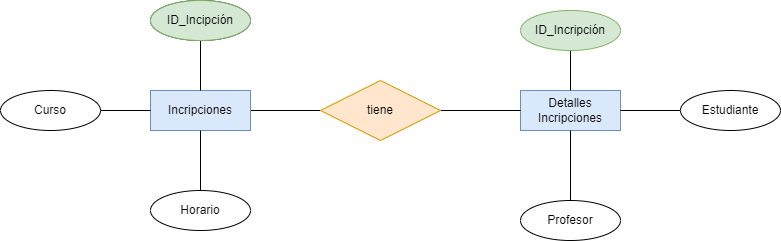

The diagram above was exported from draw.io. Its source (the exported page's mxGraphModel, read from the mxfile embedded in the PNG):
<mxGraphModel dx="1216" dy="779" grid="1" gridSize="10" guides="1" tooltips="1" connect="1" arrows="1" fold="1" page="1" pageScale="1" pageWidth="850" pageHeight="1100" math="0" shadow="0">
  <root>
    <mxCell id="0" />
    <mxCell id="1" parent="0" />
    <mxCell id="2" value="" style="edgeStyle=none;html=1;fontColor=#000000;endArrow=none;endFill=0;" edge="1" parent="1" source="4" target="7">
      <mxGeometry relative="1" as="geometry" />
    </mxCell>
    <mxCell id="3" value="1:1" style="edgeLabel;html=1;align=center;verticalAlign=middle;resizable=0;points=[];fontColor=#FFFFFF;" vertex="1" connectable="0" parent="2">
      <mxGeometry x="0.3143" y="2" relative="1" as="geometry">
        <mxPoint x="-26" y="-8" as="offset" />
      </mxGeometry>
    </mxCell>
    <mxCell id="4" value="Incripciones" style="whiteSpace=wrap;html=1;align=center;fillColor=#dae8fc;strokeColor=#6c8ebf;fontColor=#000000;" vertex="1" parent="1">
      <mxGeometry x="190" y="210" width="100" height="40" as="geometry" />
    </mxCell>
    <mxCell id="5" value="Detalles&lt;br&gt;Incripciones" style="whiteSpace=wrap;html=1;align=center;fillColor=#dae8fc;strokeColor=#6c8ebf;fontColor=#000000;" vertex="1" parent="1">
      <mxGeometry x="560" y="210" width="100" height="40" as="geometry" />
    </mxCell>
    <mxCell id="6" value="" style="edgeStyle=none;html=1;fontColor=#FFFFFF;endArrow=none;endFill=0;" edge="1" parent="1" source="7" target="5">
      <mxGeometry relative="1" as="geometry" />
    </mxCell>
    <mxCell id="7" value="tiene" style="shape=rhombus;perimeter=rhombusPerimeter;whiteSpace=wrap;html=1;align=center;fillColor=#ffe6cc;strokeColor=#d79b00;fontColor=#000000;" vertex="1" parent="1">
      <mxGeometry x="360" y="200" width="120" height="60" as="geometry" />
    </mxCell>
    <mxCell id="8" value="1:N" style="edgeLabel;html=1;align=center;verticalAlign=middle;resizable=0;points=[];fontColor=#FFFFFF;" vertex="1" connectable="0" parent="1">
      <mxGeometry x="510" y="220" as="geometry">
        <mxPoint x="35" y="-1" as="offset" />
      </mxGeometry>
    </mxCell>
    <mxCell id="9" value="1:N" style="edgeLabel;html=1;align=center;verticalAlign=middle;resizable=0;points=[];fontColor=#FFFFFF;" vertex="1" connectable="0" parent="1">
      <mxGeometry x="430" y="170" as="geometry">
        <mxPoint x="-12" y="6" as="offset" />
      </mxGeometry>
    </mxCell>
    <mxCell id="10" value="" style="edgeStyle=none;html=1;fontColor=#FFFFFF;endArrow=none;endFill=0;" edge="1" parent="1" target="4">
      <mxGeometry relative="1" as="geometry">
        <mxPoint x="240" y="310" as="sourcePoint" />
      </mxGeometry>
    </mxCell>
    <mxCell id="11" value="" style="edgeStyle=none;html=1;fontColor=#FFFFFF;endArrow=none;endFill=0;" edge="1" parent="1" source="12" target="4">
      <mxGeometry relative="1" as="geometry" />
    </mxCell>
    <mxCell id="12" value="Attribute" style="ellipse;whiteSpace=wrap;html=1;align=center;fontColor=#FFFFFF;" vertex="1" parent="1">
      <mxGeometry x="190" y="120" width="100" height="40" as="geometry" />
    </mxCell>
    <mxCell id="13" value="" style="edgeStyle=none;html=1;fontColor=#FFFFFF;endArrow=none;endFill=0;" edge="1" parent="1" source="14" target="5">
      <mxGeometry relative="1" as="geometry" />
    </mxCell>
    <mxCell id="14" value="ID_Incripción" style="ellipse;whiteSpace=wrap;html=1;align=center;fillColor=#d5e8d4;strokeColor=#82b366;fontColor=#000000;" vertex="1" parent="1">
      <mxGeometry x="560" y="130" width="100" height="40" as="geometry" />
    </mxCell>
    <mxCell id="15" value="" style="edgeStyle=none;html=1;fontColor=#FFFFFF;endArrow=none;endFill=0;" edge="1" parent="1" source="16" target="5">
      <mxGeometry relative="1" as="geometry" />
    </mxCell>
    <mxCell id="16" value="Profesor" style="ellipse;whiteSpace=wrap;html=1;align=center;fontColor=#000000;fillColor=#FFFFFF;" vertex="1" parent="1">
      <mxGeometry x="560" y="320" width="100" height="40" as="geometry" />
    </mxCell>
    <mxCell id="17" value="ID_Incipción" style="ellipse;whiteSpace=wrap;html=1;align=center;fillColor=#d5e8d4;strokeColor=#82b366;fontColor=#000000;" vertex="1" parent="1">
      <mxGeometry x="190" y="120" width="100" height="40" as="geometry" />
    </mxCell>
    <mxCell id="18" value="" style="edgeStyle=none;html=1;endArrow=none;endFill=0;" edge="1" parent="1" source="19" target="4">
      <mxGeometry relative="1" as="geometry" />
    </mxCell>
    <mxCell id="19" value="Curso" style="ellipse;whiteSpace=wrap;html=1;align=center;fontColor=#000000;fillColor=#FFFFFF;" vertex="1" parent="1">
      <mxGeometry x="40" y="210" width="100" height="40" as="geometry" />
    </mxCell>
    <mxCell id="20" value="Horario" style="ellipse;whiteSpace=wrap;html=1;align=center;fontColor=#000000;fillColor=#FFFFFF;" vertex="1" parent="1">
      <mxGeometry x="190" y="310" width="100" height="40" as="geometry" />
    </mxCell>
    <mxCell id="21" value="" style="edgeStyle=none;html=1;endArrow=none;endFill=0;" edge="1" parent="1" source="22" target="5">
      <mxGeometry relative="1" as="geometry" />
    </mxCell>
    <mxCell id="22" value="Estudiante" style="ellipse;whiteSpace=wrap;html=1;align=center;fontColor=#000000;fillColor=#FFFFFF;" vertex="1" parent="1">
      <mxGeometry x="720" y="210" width="100" height="40" as="geometry" />
    </mxCell>
  </root>
</mxGraphModel>